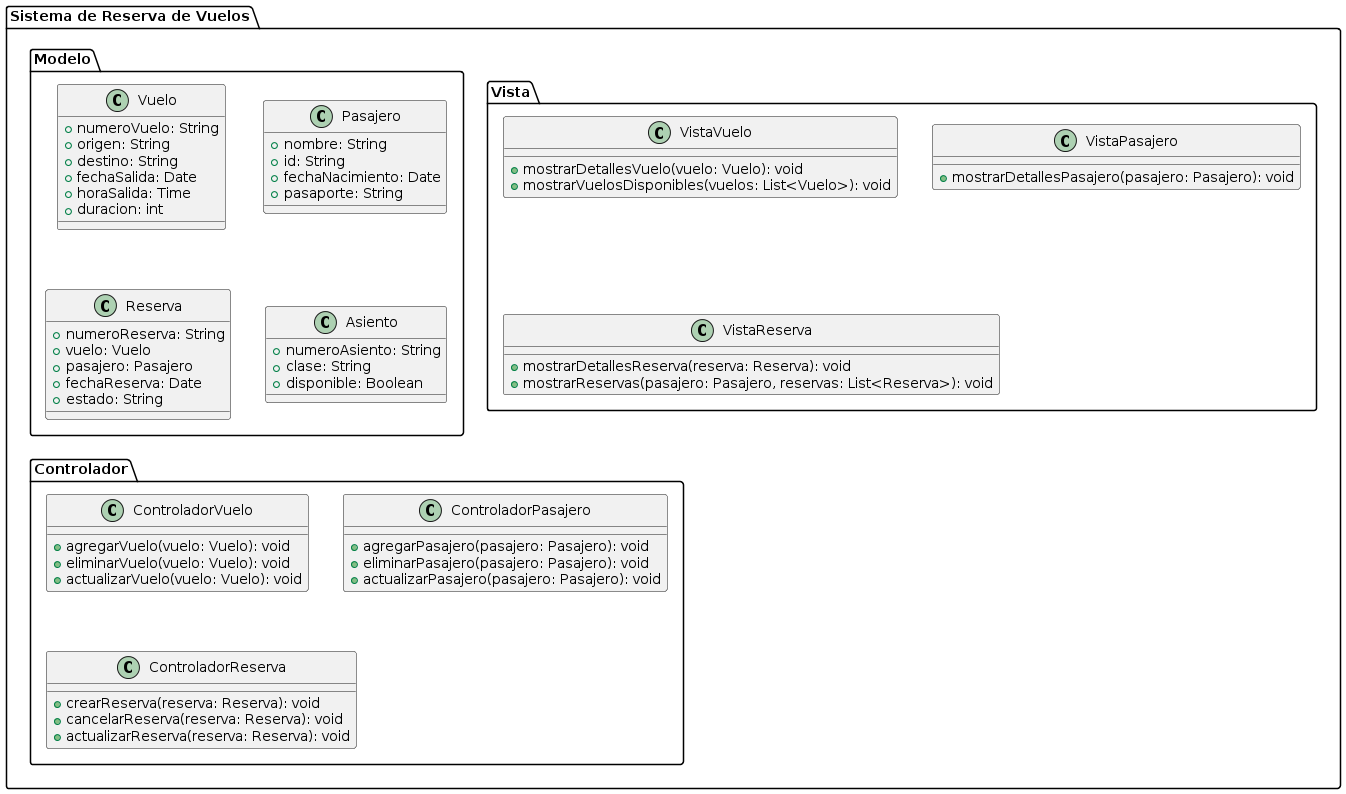

The diagram above was rendered by PlantUML. Its source (embedded in the PNG):
@startuml
package "Sistema de Reserva de Vuelos" {

    package "Modelo" {
        class Vuelo {
            +numeroVuelo: String
            +origen: String
            +destino: String
            +fechaSalida: Date
            +horaSalida: Time
            +duracion: int
        }

        class Pasajero {
            +nombre: String
            +id: String
            +fechaNacimiento: Date
            +pasaporte: String
        }

        class Reserva {
            +numeroReserva: String
            +vuelo: Vuelo
            +pasajero: Pasajero
            +fechaReserva: Date
            +estado: String
        }

        class Asiento {
            +numeroAsiento: String
            +clase: String
            +disponible: Boolean
        }
    }

    package "Vista" {
        class VistaVuelo {
            +mostrarDetallesVuelo(vuelo: Vuelo): void
            +mostrarVuelosDisponibles(vuelos: List<Vuelo>): void
        }

        class VistaPasajero {
            +mostrarDetallesPasajero(pasajero: Pasajero): void
        }

        class VistaReserva {
            +mostrarDetallesReserva(reserva: Reserva): void
            +mostrarReservas(pasajero: Pasajero, reservas: List<Reserva>): void
        }
    }

    package "Controlador" {
        class ControladorVuelo {
            +agregarVuelo(vuelo: Vuelo): void
            +eliminarVuelo(vuelo: Vuelo): void
            +actualizarVuelo(vuelo: Vuelo): void
        }

        class ControladorPasajero {
            +agregarPasajero(pasajero: Pasajero): void
            +eliminarPasajero(pasajero: Pasajero): void
            +actualizarPasajero(pasajero: Pasajero): void
        }

        class ControladorReserva {
            +crearReserva(reserva: Reserva): void
            +cancelarReserva(reserva: Reserva): void
            +actualizarReserva(reserva: Reserva): void
        }
    }
}
@enduml